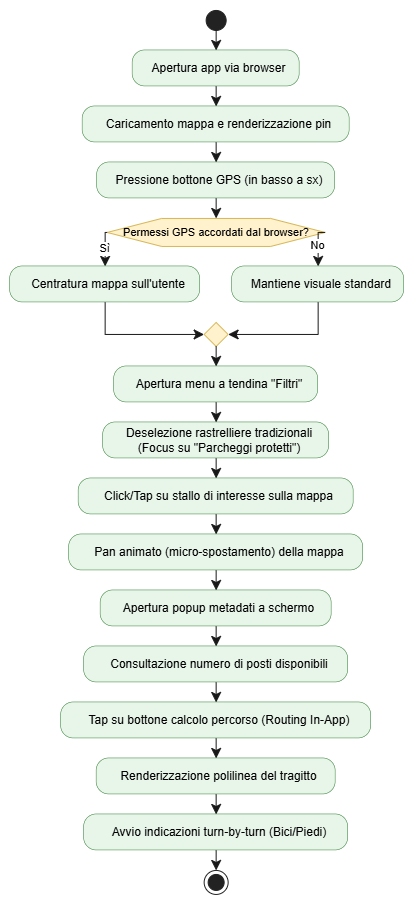

The diagram above was exported from draw.io. Its source (the exported page's mxGraphModel, read from the mxfile embedded in the PNG):
<mxGraphModel dx="1055" dy="604" grid="1" gridSize="10" guides="1" tooltips="1" connect="1" arrows="1" fold="1" page="1" pageScale="1" pageWidth="850" pageHeight="1100" math="0" shadow="0">
  <root>
    <mxCell id="0" />
    <mxCell id="1" parent="0" />
    <UserObject label="" plantUmlData="{&#10;  &quot;data&quot;: &quot;@startuml\nskinparam defaultTextAlignment center\nskinparam ActivityBackgroundColor #E8F5E9\nskinparam ActivityBorderColor #2E7D32\n\nstart\n\n:Apertura app via browser;\n:Caricamento mappa e renderizzazione pin;\n:Pressione bottone GPS (in basso a sx);\n\nif (Permessi GPS accordati dal browser?) then (Sì)\n  :Centratura mappa sull'utente;\nelse (No)\n  :Mantiene visuale standard;\nendif\n\n:Apertura menu a tendina \&quot;Filtri\&quot;;\n:Deselezione rastrelliere tradizionali\\n(Focus su \&quot;Parcheggi protetti\&quot;);\n:Click/Tap su stallo di interesse sulla mappa;\n:Pan animato (micro-spostamento) della mappa;\n:Apertura popup metadati a schermo;\n:Consultazione numero di posti disponibili;\n:Tap su bottone calcolo percorso (Routing In-App);\n:Renderizzazione polilinea del tragitto;\n:Avvio indicazioni turn-by-turn (Bici/Piedi);\n\nstop\n@enduml&quot;,&#10;  &quot;config&quot;: null&#10;}" id="aEypFNsv0juNlqWFbqv3-304">
      <mxCell connectable="0" parent="1" style="group;transparentBounds=1;editIcon=1;lockedGroup=0;groupPadding=10;" vertex="1">
        <mxGeometry as="geometry" />
      </mxCell>
    </UserObject>
    <UserObject label="" plantUmlId="start_0" plantUmlBaseStyle="ellipse;fillColor=#222222;strokeColor=#222222;align=center;" plantUmlBaseValue="" id="aEypFNsv0juNlqWFbqv3-305">
      <mxCell parent="aEypFNsv0juNlqWFbqv3-304" style="ellipse;fillColor=#222222;strokeColor=#222222;align=center;" vertex="1">
        <mxGeometry height="20" width="20" x="436" y="70" as="geometry" />
      </mxCell>
    </UserObject>
    <UserObject label="Apertura app via browser" plantUmlId="action_1" plantUmlBaseStyle="rounded=1;absoluteArcSize=1;arcSize=25;fillColor=#E8F5E9;strokeColor=#2E7D32;strokeWidth=0.5;whiteSpace=wrap;fontSize=12;align=center;spacingLeft=6;" plantUmlBaseValue="Apertura app via browser" id="aEypFNsv0juNlqWFbqv3-306">
      <mxCell parent="aEypFNsv0juNlqWFbqv3-304" style="rounded=1;absoluteArcSize=1;arcSize=25;fillColor=#E8F5E9;strokeColor=#2E7D32;strokeWidth=0.5;whiteSpace=wrap;fontSize=12;align=center;spacingLeft=6;" vertex="1">
        <mxGeometry height="36" width="167" x="362.5" y="110" as="geometry" />
      </mxCell>
    </UserObject>
    <UserObject label="" plantUmlId="e_2" plantUmlBaseStyle="endArrow=classic;endSize=8;strokeColor=#181818;align=center;curved=0;rounded=0;fontSize=11;sourcePerimeterSpacing=0;targetPerimeterSpacing=0;" plantUmlBaseValue="" id="aEypFNsv0juNlqWFbqv3-307">
      <mxCell edge="1" parent="aEypFNsv0juNlqWFbqv3-304" source="aEypFNsv0juNlqWFbqv3-305" style="endArrow=classic;endSize=8;strokeColor=#181818;align=center;curved=0;rounded=0;fontSize=11;sourcePerimeterSpacing=0;targetPerimeterSpacing=0;" target="aEypFNsv0juNlqWFbqv3-306">
        <mxGeometry relative="1" as="geometry">
          <mxPoint x="446" y="90" as="sourcePoint" />
          <mxPoint x="446" y="110" as="targetPoint" />
        </mxGeometry>
      </mxCell>
    </UserObject>
    <UserObject label="Caricamento mappa e renderizzazione pin" plantUmlId="action_3" plantUmlBaseStyle="rounded=1;absoluteArcSize=1;arcSize=25;fillColor=#E8F5E9;strokeColor=#2E7D32;strokeWidth=0.5;whiteSpace=wrap;fontSize=12;align=center;spacingLeft=6;" plantUmlBaseValue="Caricamento mappa e renderizzazione pin" id="aEypFNsv0juNlqWFbqv3-308">
      <mxCell parent="aEypFNsv0juNlqWFbqv3-304" style="rounded=1;absoluteArcSize=1;arcSize=25;fillColor=#E8F5E9;strokeColor=#2E7D32;strokeWidth=0.5;whiteSpace=wrap;fontSize=12;align=center;spacingLeft=6;" vertex="1">
        <mxGeometry height="36" width="267" x="312.5" y="166" as="geometry" />
      </mxCell>
    </UserObject>
    <UserObject label="" plantUmlId="e_4" plantUmlBaseStyle="endArrow=classic;endSize=8;strokeColor=#181818;align=center;curved=0;rounded=0;fontSize=11;sourcePerimeterSpacing=0;targetPerimeterSpacing=0;" plantUmlBaseValue="" id="aEypFNsv0juNlqWFbqv3-309">
      <mxCell edge="1" parent="aEypFNsv0juNlqWFbqv3-304" source="aEypFNsv0juNlqWFbqv3-306" style="endArrow=classic;endSize=8;strokeColor=#181818;align=center;curved=0;rounded=0;fontSize=11;sourcePerimeterSpacing=0;targetPerimeterSpacing=0;" target="aEypFNsv0juNlqWFbqv3-308">
        <mxGeometry relative="1" as="geometry">
          <mxPoint x="446" y="146" as="sourcePoint" />
          <mxPoint x="446" y="166" as="targetPoint" />
        </mxGeometry>
      </mxCell>
    </UserObject>
    <UserObject label="Pressione bottone GPS (in basso a sx)" plantUmlId="action_5" plantUmlBaseStyle="rounded=1;absoluteArcSize=1;arcSize=25;fillColor=#E8F5E9;strokeColor=#2E7D32;strokeWidth=0.5;whiteSpace=wrap;fontSize=12;align=center;spacingLeft=6;" plantUmlBaseValue="Pressione bottone GPS (in basso a sx)" id="aEypFNsv0juNlqWFbqv3-310">
      <mxCell parent="aEypFNsv0juNlqWFbqv3-304" style="rounded=1;absoluteArcSize=1;arcSize=25;fillColor=#E8F5E9;strokeColor=#2E7D32;strokeWidth=0.5;whiteSpace=wrap;fontSize=12;align=center;spacingLeft=6;" vertex="1">
        <mxGeometry height="36" width="238" x="327" y="222" as="geometry" />
      </mxCell>
    </UserObject>
    <UserObject label="" plantUmlId="e_6" plantUmlBaseStyle="endArrow=classic;endSize=8;strokeColor=#181818;align=center;curved=0;rounded=0;fontSize=11;sourcePerimeterSpacing=0;targetPerimeterSpacing=0;" plantUmlBaseValue="" id="aEypFNsv0juNlqWFbqv3-311">
      <mxCell edge="1" parent="aEypFNsv0juNlqWFbqv3-304" source="aEypFNsv0juNlqWFbqv3-308" style="endArrow=classic;endSize=8;strokeColor=#181818;align=center;curved=0;rounded=0;fontSize=11;sourcePerimeterSpacing=0;targetPerimeterSpacing=0;" target="aEypFNsv0juNlqWFbqv3-310">
        <mxGeometry relative="1" as="geometry">
          <mxPoint x="446" y="202" as="sourcePoint" />
          <mxPoint x="446" y="222" as="targetPoint" />
        </mxGeometry>
      </mxCell>
    </UserObject>
    <UserObject label="Permessi GPS accordati dal browser?" plantUmlId="diamond_8" plantUmlBaseStyle="shape=hexagon;perimeter=hexagonPerimeter2;fillColor=#E8F5E9;strokeColor=#2E7D32;whiteSpace=wrap;fontSize=11;align=center;" plantUmlBaseValue="Permessi GPS accordati dal browser?" id="aEypFNsv0juNlqWFbqv3-312">
      <mxCell parent="aEypFNsv0juNlqWFbqv3-304" style="shape=hexagon;perimeter=hexagonPerimeter2;fillColor=#fff2cc;strokeColor=#d6b656;whiteSpace=wrap;fontSize=11;align=center;" vertex="1">
        <mxGeometry height="28" width="218" x="337" y="278" as="geometry" />
      </mxCell>
    </UserObject>
    <UserObject label="" plantUmlId="e_9" plantUmlBaseStyle="endArrow=classic;endSize=8;strokeColor=#181818;align=center;entryX=0.5;entryY=0;entryDx=0;entryDy=0;curved=0;rounded=0;fontSize=11;sourcePerimeterSpacing=0;targetPerimeterSpacing=0;" plantUmlBaseValue="" id="aEypFNsv0juNlqWFbqv3-313">
      <mxCell edge="1" parent="aEypFNsv0juNlqWFbqv3-304" source="aEypFNsv0juNlqWFbqv3-310" style="endArrow=classic;endSize=8;strokeColor=#181818;align=center;entryX=0.5;entryY=0;entryDx=0;entryDy=0;curved=0;rounded=0;fontSize=11;sourcePerimeterSpacing=0;targetPerimeterSpacing=0;" target="aEypFNsv0juNlqWFbqv3-312">
        <mxGeometry relative="1" as="geometry">
          <mxPoint x="446" y="258" as="sourcePoint" />
          <mxPoint x="446" y="278" as="targetPoint" />
        </mxGeometry>
      </mxCell>
    </UserObject>
    <UserObject label="Sì" plantUmlId="e_10" plantUmlBaseStyle="endArrow=classic;endSize=8;strokeColor=#181818;align=center;fontSize=11;exitX=0;exitY=0.5;exitDx=0;exitDy=0;curved=0;rounded=0;sourcePerimeterSpacing=0;targetPerimeterSpacing=0;" plantUmlBaseValue="Sì" id="aEypFNsv0juNlqWFbqv3-314">
      <mxCell edge="1" parent="aEypFNsv0juNlqWFbqv3-304" source="aEypFNsv0juNlqWFbqv3-312" style="endArrow=classic;endSize=8;strokeColor=#181818;align=center;fontSize=11;exitX=0;exitY=0.5;exitDx=0;exitDy=0;curved=0;rounded=0;sourcePerimeterSpacing=0;targetPerimeterSpacing=0;" target="aEypFNsv0juNlqWFbqv3-315">
        <mxGeometry relative="1" as="geometry">
          <Array as="points">
            <mxPoint x="335" y="292" />
          </Array>
          <mxPoint x="337" y="292" as="sourcePoint" />
          <mxPoint x="335" y="326" as="targetPoint" />
        </mxGeometry>
      </mxCell>
    </UserObject>
    <UserObject label="Centratura mappa sull'utente" plantUmlId="action_12" plantUmlBaseStyle="rounded=1;absoluteArcSize=1;arcSize=25;fillColor=#E8F5E9;strokeColor=#2E7D32;strokeWidth=0.5;whiteSpace=wrap;fontSize=12;align=center;spacingLeft=6;" plantUmlBaseValue="Centratura mappa sull'utente" id="aEypFNsv0juNlqWFbqv3-315">
      <mxCell parent="aEypFNsv0juNlqWFbqv3-304" style="rounded=1;absoluteArcSize=1;arcSize=25;fillColor=#E8F5E9;strokeColor=#2E7D32;strokeWidth=0.5;whiteSpace=wrap;fontSize=12;align=center;spacingLeft=6;" vertex="1">
        <mxGeometry height="36" width="190" x="240" y="326" as="geometry" />
      </mxCell>
    </UserObject>
    <UserObject label="No" plantUmlId="e_13" plantUmlBaseStyle="endArrow=classic;endSize=8;strokeColor=#181818;align=center;fontSize=11;exitX=1;exitY=0.5;exitDx=0;exitDy=0;curved=0;rounded=0;sourcePerimeterSpacing=0;targetPerimeterSpacing=0;" plantUmlBaseValue="No" id="aEypFNsv0juNlqWFbqv3-316">
      <mxCell edge="1" parent="aEypFNsv0juNlqWFbqv3-304" source="aEypFNsv0juNlqWFbqv3-312" style="endArrow=classic;endSize=8;strokeColor=#181818;align=center;fontSize=11;exitX=1;exitY=0.5;exitDx=0;exitDy=0;curved=0;rounded=0;sourcePerimeterSpacing=0;targetPerimeterSpacing=0;" target="aEypFNsv0juNlqWFbqv3-317">
        <mxGeometry relative="1" as="geometry">
          <Array as="points">
            <mxPoint x="548" y="292" />
          </Array>
          <mxPoint x="555" y="292" as="sourcePoint" />
          <mxPoint x="548" y="326" as="targetPoint" />
        </mxGeometry>
      </mxCell>
    </UserObject>
    <UserObject label="Mantiene visuale standard" plantUmlId="action_15" plantUmlBaseStyle="rounded=1;absoluteArcSize=1;arcSize=25;fillColor=#E8F5E9;strokeColor=#2E7D32;strokeWidth=0.5;whiteSpace=wrap;fontSize=12;align=center;spacingLeft=6;" plantUmlBaseValue="Mantiene visuale standard" id="aEypFNsv0juNlqWFbqv3-317">
      <mxCell parent="aEypFNsv0juNlqWFbqv3-304" style="rounded=1;absoluteArcSize=1;arcSize=25;fillColor=#E8F5E9;strokeColor=#2E7D32;strokeWidth=0.5;whiteSpace=wrap;fontSize=12;align=center;spacingLeft=6;" vertex="1">
        <mxGeometry height="36" width="172" x="462" y="326" as="geometry" />
      </mxCell>
    </UserObject>
    <UserObject label="" plantUmlId="merge_16" plantUmlBaseStyle="rhombus;fillColor=#E8F5E9;strokeColor=#2E7D32;align=center;" plantUmlBaseValue="" id="aEypFNsv0juNlqWFbqv3-318">
      <mxCell parent="aEypFNsv0juNlqWFbqv3-304" style="rhombus;fillColor=#fff2cc;strokeColor=#d6b656;align=center;" vertex="1">
        <mxGeometry height="24" width="24" x="434" y="382" as="geometry" />
      </mxCell>
    </UserObject>
    <UserObject label="" plantUmlId="e_17" plantUmlBaseStyle="endArrow=classic;endSize=8;strokeColor=#181818;align=center;entryX=0;entryY=0.5;entryDx=0;entryDy=0;curved=0;rounded=0;fontSize=11;sourcePerimeterSpacing=0;targetPerimeterSpacing=0;" plantUmlBaseValue="" id="aEypFNsv0juNlqWFbqv3-319">
      <mxCell edge="1" parent="aEypFNsv0juNlqWFbqv3-304" source="aEypFNsv0juNlqWFbqv3-315" style="endArrow=classic;endSize=8;strokeColor=#181818;align=center;entryX=0;entryY=0.5;entryDx=0;entryDy=0;curved=0;rounded=0;fontSize=11;sourcePerimeterSpacing=0;targetPerimeterSpacing=0;" target="aEypFNsv0juNlqWFbqv3-318">
        <mxGeometry relative="1" as="geometry">
          <Array as="points">
            <mxPoint x="335" y="394" />
          </Array>
          <mxPoint x="335" y="362" as="sourcePoint" />
          <mxPoint x="434" y="394" as="targetPoint" />
        </mxGeometry>
      </mxCell>
    </UserObject>
    <UserObject label="" plantUmlId="e_19" plantUmlBaseStyle="endArrow=classic;endSize=8;strokeColor=#181818;align=center;entryX=1;entryY=0.5;entryDx=0;entryDy=0;curved=0;rounded=0;fontSize=11;sourcePerimeterSpacing=0;targetPerimeterSpacing=0;" plantUmlBaseValue="" id="aEypFNsv0juNlqWFbqv3-320">
      <mxCell edge="1" parent="aEypFNsv0juNlqWFbqv3-304" source="aEypFNsv0juNlqWFbqv3-317" style="endArrow=classic;endSize=8;strokeColor=#181818;align=center;entryX=1;entryY=0.5;entryDx=0;entryDy=0;curved=0;rounded=0;fontSize=11;sourcePerimeterSpacing=0;targetPerimeterSpacing=0;" target="aEypFNsv0juNlqWFbqv3-318">
        <mxGeometry relative="1" as="geometry">
          <Array as="points">
            <mxPoint x="548" y="394" />
          </Array>
          <mxPoint x="548" y="362" as="sourcePoint" />
          <mxPoint x="458" y="394" as="targetPoint" />
        </mxGeometry>
      </mxCell>
    </UserObject>
    <UserObject label="Apertura menu a tendina &quot;Filtri&quot;" plantUmlId="action_21" plantUmlBaseStyle="rounded=1;absoluteArcSize=1;arcSize=25;fillColor=#E8F5E9;strokeColor=#2E7D32;strokeWidth=0.5;whiteSpace=wrap;fontSize=12;align=center;spacingLeft=6;" plantUmlBaseValue="Apertura menu a tendina &quot;Filtri&quot;" id="aEypFNsv0juNlqWFbqv3-321">
      <mxCell parent="aEypFNsv0juNlqWFbqv3-304" style="rounded=1;absoluteArcSize=1;arcSize=25;fillColor=#E8F5E9;strokeColor=#2E7D32;strokeWidth=0.5;whiteSpace=wrap;fontSize=12;align=center;spacingLeft=6;" vertex="1">
        <mxGeometry height="36" width="204" x="344" y="426" as="geometry" />
      </mxCell>
    </UserObject>
    <UserObject label="" plantUmlId="e_22" plantUmlBaseStyle="endArrow=classic;endSize=8;strokeColor=#181818;align=center;exitX=0.5;exitY=1;exitDx=0;exitDy=0;curved=0;rounded=0;fontSize=11;sourcePerimeterSpacing=0;targetPerimeterSpacing=0;" plantUmlBaseValue="" id="aEypFNsv0juNlqWFbqv3-322">
      <mxCell edge="1" parent="aEypFNsv0juNlqWFbqv3-304" source="aEypFNsv0juNlqWFbqv3-318" style="endArrow=classic;endSize=8;strokeColor=#181818;align=center;exitX=0.5;exitY=1;exitDx=0;exitDy=0;curved=0;rounded=0;fontSize=11;sourcePerimeterSpacing=0;targetPerimeterSpacing=0;" target="aEypFNsv0juNlqWFbqv3-321">
        <mxGeometry relative="1" as="geometry">
          <mxPoint x="446" y="406" as="sourcePoint" />
          <mxPoint x="446" y="426" as="targetPoint" />
        </mxGeometry>
      </mxCell>
    </UserObject>
    <UserObject label="Deselezione rastrelliere tradizionali&#10;(Focus su &quot;Parcheggi protetti&quot;)" plantUmlId="action_23" plantUmlBaseStyle="rounded=1;absoluteArcSize=1;arcSize=25;fillColor=#E8F5E9;strokeColor=#2E7D32;strokeWidth=0.5;whiteSpace=wrap;fontSize=12;align=center;spacingLeft=6;" plantUmlBaseValue="Deselezione rastrelliere tradizionali&#10;(Focus su &quot;Parcheggi protetti&quot;)" id="aEypFNsv0juNlqWFbqv3-323">
      <mxCell parent="aEypFNsv0juNlqWFbqv3-304" style="rounded=1;absoluteArcSize=1;arcSize=25;fillColor=#E8F5E9;strokeColor=#2E7D32;strokeWidth=0.5;whiteSpace=wrap;fontSize=12;align=center;spacingLeft=6;" vertex="1">
        <mxGeometry height="36" width="226" x="333" y="482" as="geometry" />
      </mxCell>
    </UserObject>
    <UserObject label="" plantUmlId="e_24" plantUmlBaseStyle="endArrow=classic;endSize=8;strokeColor=#181818;align=center;curved=0;rounded=0;fontSize=11;sourcePerimeterSpacing=0;targetPerimeterSpacing=0;" plantUmlBaseValue="" id="aEypFNsv0juNlqWFbqv3-324">
      <mxCell edge="1" parent="aEypFNsv0juNlqWFbqv3-304" source="aEypFNsv0juNlqWFbqv3-321" style="endArrow=classic;endSize=8;strokeColor=#181818;align=center;curved=0;rounded=0;fontSize=11;sourcePerimeterSpacing=0;targetPerimeterSpacing=0;" target="aEypFNsv0juNlqWFbqv3-323">
        <mxGeometry relative="1" as="geometry">
          <mxPoint x="446" y="462" as="sourcePoint" />
          <mxPoint x="446" y="482" as="targetPoint" />
        </mxGeometry>
      </mxCell>
    </UserObject>
    <UserObject label="Click/Tap su stallo di interesse sulla mappa" plantUmlId="action_25" plantUmlBaseStyle="rounded=1;absoluteArcSize=1;arcSize=25;fillColor=#E8F5E9;strokeColor=#2E7D32;strokeWidth=0.5;whiteSpace=wrap;fontSize=12;align=center;spacingLeft=6;" plantUmlBaseValue="Click/Tap su stallo di interesse sulla mappa" id="aEypFNsv0juNlqWFbqv3-325">
      <mxCell parent="aEypFNsv0juNlqWFbqv3-304" style="rounded=1;absoluteArcSize=1;arcSize=25;fillColor=#E8F5E9;strokeColor=#2E7D32;strokeWidth=0.5;whiteSpace=wrap;fontSize=12;align=center;spacingLeft=6;" vertex="1">
        <mxGeometry height="36" width="275" x="308.5" y="538" as="geometry" />
      </mxCell>
    </UserObject>
    <UserObject label="" plantUmlId="e_26" plantUmlBaseStyle="endArrow=classic;endSize=8;strokeColor=#181818;align=center;curved=0;rounded=0;fontSize=11;sourcePerimeterSpacing=0;targetPerimeterSpacing=0;" plantUmlBaseValue="" id="aEypFNsv0juNlqWFbqv3-326">
      <mxCell edge="1" parent="aEypFNsv0juNlqWFbqv3-304" source="aEypFNsv0juNlqWFbqv3-323" style="endArrow=classic;endSize=8;strokeColor=#181818;align=center;curved=0;rounded=0;fontSize=11;sourcePerimeterSpacing=0;targetPerimeterSpacing=0;" target="aEypFNsv0juNlqWFbqv3-325">
        <mxGeometry relative="1" as="geometry">
          <mxPoint x="446" y="518" as="sourcePoint" />
          <mxPoint x="446" y="538" as="targetPoint" />
        </mxGeometry>
      </mxCell>
    </UserObject>
    <UserObject label="Pan animato (micro-spostamento) della mappa" plantUmlId="action_27" plantUmlBaseStyle="rounded=1;absoluteArcSize=1;arcSize=25;fillColor=#E8F5E9;strokeColor=#2E7D32;strokeWidth=0.5;whiteSpace=wrap;fontSize=12;align=center;spacingLeft=6;" plantUmlBaseValue="Pan animato (micro-spostamento) della mappa" id="aEypFNsv0juNlqWFbqv3-327">
      <mxCell parent="aEypFNsv0juNlqWFbqv3-304" style="rounded=1;absoluteArcSize=1;arcSize=25;fillColor=#E8F5E9;strokeColor=#2E7D32;strokeWidth=0.5;whiteSpace=wrap;fontSize=12;align=center;spacingLeft=6;" vertex="1">
        <mxGeometry height="36" width="294" x="299" y="594" as="geometry" />
      </mxCell>
    </UserObject>
    <UserObject label="" plantUmlId="e_28" plantUmlBaseStyle="endArrow=classic;endSize=8;strokeColor=#181818;align=center;curved=0;rounded=0;fontSize=11;sourcePerimeterSpacing=0;targetPerimeterSpacing=0;" plantUmlBaseValue="" id="aEypFNsv0juNlqWFbqv3-328">
      <mxCell edge="1" parent="aEypFNsv0juNlqWFbqv3-304" source="aEypFNsv0juNlqWFbqv3-325" style="endArrow=classic;endSize=8;strokeColor=#181818;align=center;curved=0;rounded=0;fontSize=11;sourcePerimeterSpacing=0;targetPerimeterSpacing=0;" target="aEypFNsv0juNlqWFbqv3-327">
        <mxGeometry relative="1" as="geometry">
          <mxPoint x="446" y="574" as="sourcePoint" />
          <mxPoint x="446" y="594" as="targetPoint" />
        </mxGeometry>
      </mxCell>
    </UserObject>
    <UserObject label="Apertura popup metadati a schermo" plantUmlId="action_29" plantUmlBaseStyle="rounded=1;absoluteArcSize=1;arcSize=25;fillColor=#E8F5E9;strokeColor=#2E7D32;strokeWidth=0.5;whiteSpace=wrap;fontSize=12;align=center;spacingLeft=6;" plantUmlBaseValue="Apertura popup metadati a schermo" id="aEypFNsv0juNlqWFbqv3-329">
      <mxCell parent="aEypFNsv0juNlqWFbqv3-304" style="rounded=1;absoluteArcSize=1;arcSize=25;fillColor=#E8F5E9;strokeColor=#2E7D32;strokeWidth=0.5;whiteSpace=wrap;fontSize=12;align=center;spacingLeft=6;" vertex="1">
        <mxGeometry height="36" width="231" x="330.5" y="650" as="geometry" />
      </mxCell>
    </UserObject>
    <UserObject label="" plantUmlId="e_30" plantUmlBaseStyle="endArrow=classic;endSize=8;strokeColor=#181818;align=center;curved=0;rounded=0;fontSize=11;sourcePerimeterSpacing=0;targetPerimeterSpacing=0;" plantUmlBaseValue="" id="aEypFNsv0juNlqWFbqv3-330">
      <mxCell edge="1" parent="aEypFNsv0juNlqWFbqv3-304" source="aEypFNsv0juNlqWFbqv3-327" style="endArrow=classic;endSize=8;strokeColor=#181818;align=center;curved=0;rounded=0;fontSize=11;sourcePerimeterSpacing=0;targetPerimeterSpacing=0;" target="aEypFNsv0juNlqWFbqv3-329">
        <mxGeometry relative="1" as="geometry">
          <mxPoint x="446" y="630" as="sourcePoint" />
          <mxPoint x="446" y="650" as="targetPoint" />
        </mxGeometry>
      </mxCell>
    </UserObject>
    <UserObject label="Consultazione numero di posti disponibili" plantUmlId="action_31" plantUmlBaseStyle="rounded=1;absoluteArcSize=1;arcSize=25;fillColor=#E8F5E9;strokeColor=#2E7D32;strokeWidth=0.5;whiteSpace=wrap;fontSize=12;align=center;spacingLeft=6;" plantUmlBaseValue="Consultazione numero di posti disponibili" id="aEypFNsv0juNlqWFbqv3-331">
      <mxCell parent="aEypFNsv0juNlqWFbqv3-304" style="rounded=1;absoluteArcSize=1;arcSize=25;fillColor=#E8F5E9;strokeColor=#2E7D32;strokeWidth=0.5;whiteSpace=wrap;fontSize=12;align=center;spacingLeft=6;" vertex="1">
        <mxGeometry height="36" width="264" x="314" y="706" as="geometry" />
      </mxCell>
    </UserObject>
    <UserObject label="" plantUmlId="e_32" plantUmlBaseStyle="endArrow=classic;endSize=8;strokeColor=#181818;align=center;curved=0;rounded=0;fontSize=11;sourcePerimeterSpacing=0;targetPerimeterSpacing=0;" plantUmlBaseValue="" id="aEypFNsv0juNlqWFbqv3-332">
      <mxCell edge="1" parent="aEypFNsv0juNlqWFbqv3-304" source="aEypFNsv0juNlqWFbqv3-329" style="endArrow=classic;endSize=8;strokeColor=#181818;align=center;curved=0;rounded=0;fontSize=11;sourcePerimeterSpacing=0;targetPerimeterSpacing=0;" target="aEypFNsv0juNlqWFbqv3-331">
        <mxGeometry relative="1" as="geometry">
          <mxPoint x="446" y="686" as="sourcePoint" />
          <mxPoint x="446" y="706" as="targetPoint" />
        </mxGeometry>
      </mxCell>
    </UserObject>
    <UserObject label="Tap su bottone calcolo percorso (Routing In-App)" plantUmlId="action_33" plantUmlBaseStyle="rounded=1;absoluteArcSize=1;arcSize=25;fillColor=#E8F5E9;strokeColor=#2E7D32;strokeWidth=0.5;whiteSpace=wrap;fontSize=12;align=center;spacingLeft=6;" plantUmlBaseValue="Tap su bottone calcolo percorso (Routing In-App)" id="aEypFNsv0juNlqWFbqv3-333">
      <mxCell parent="aEypFNsv0juNlqWFbqv3-304" style="rounded=1;absoluteArcSize=1;arcSize=25;fillColor=#E8F5E9;strokeColor=#2E7D32;strokeWidth=0.5;whiteSpace=wrap;fontSize=12;align=center;spacingLeft=6;" vertex="1">
        <mxGeometry height="36" width="310" x="291" y="762" as="geometry" />
      </mxCell>
    </UserObject>
    <UserObject label="" plantUmlId="e_34" plantUmlBaseStyle="endArrow=classic;endSize=8;strokeColor=#181818;align=center;curved=0;rounded=0;fontSize=11;sourcePerimeterSpacing=0;targetPerimeterSpacing=0;" plantUmlBaseValue="" id="aEypFNsv0juNlqWFbqv3-334">
      <mxCell edge="1" parent="aEypFNsv0juNlqWFbqv3-304" source="aEypFNsv0juNlqWFbqv3-331" style="endArrow=classic;endSize=8;strokeColor=#181818;align=center;curved=0;rounded=0;fontSize=11;sourcePerimeterSpacing=0;targetPerimeterSpacing=0;" target="aEypFNsv0juNlqWFbqv3-333">
        <mxGeometry relative="1" as="geometry">
          <mxPoint x="446" y="742" as="sourcePoint" />
          <mxPoint x="446" y="762" as="targetPoint" />
        </mxGeometry>
      </mxCell>
    </UserObject>
    <UserObject label="Renderizzazione polilinea del tragitto" plantUmlId="action_35" plantUmlBaseStyle="rounded=1;absoluteArcSize=1;arcSize=25;fillColor=#E8F5E9;strokeColor=#2E7D32;strokeWidth=0.5;whiteSpace=wrap;fontSize=12;align=center;spacingLeft=6;" plantUmlBaseValue="Renderizzazione polilinea del tragitto" id="aEypFNsv0juNlqWFbqv3-335">
      <mxCell parent="aEypFNsv0juNlqWFbqv3-304" style="rounded=1;absoluteArcSize=1;arcSize=25;fillColor=#E8F5E9;strokeColor=#2E7D32;strokeWidth=0.5;whiteSpace=wrap;fontSize=12;align=center;spacingLeft=6;" vertex="1">
        <mxGeometry height="36" width="239" x="326.5" y="818" as="geometry" />
      </mxCell>
    </UserObject>
    <UserObject label="" plantUmlId="e_36" plantUmlBaseStyle="endArrow=classic;endSize=8;strokeColor=#181818;align=center;curved=0;rounded=0;fontSize=11;sourcePerimeterSpacing=0;targetPerimeterSpacing=0;" plantUmlBaseValue="" id="aEypFNsv0juNlqWFbqv3-336">
      <mxCell edge="1" parent="aEypFNsv0juNlqWFbqv3-304" source="aEypFNsv0juNlqWFbqv3-333" style="endArrow=classic;endSize=8;strokeColor=#181818;align=center;curved=0;rounded=0;fontSize=11;sourcePerimeterSpacing=0;targetPerimeterSpacing=0;" target="aEypFNsv0juNlqWFbqv3-335">
        <mxGeometry relative="1" as="geometry">
          <mxPoint x="446" y="798" as="sourcePoint" />
          <mxPoint x="446" y="818" as="targetPoint" />
        </mxGeometry>
      </mxCell>
    </UserObject>
    <UserObject label="Avvio indicazioni turn-by-turn (Bici/Piedi)" plantUmlId="action_37" plantUmlBaseStyle="rounded=1;absoluteArcSize=1;arcSize=25;fillColor=#E8F5E9;strokeColor=#2E7D32;strokeWidth=0.5;whiteSpace=wrap;fontSize=12;align=center;spacingLeft=6;" plantUmlBaseValue="Avvio indicazioni turn-by-turn (Bici/Piedi)" id="aEypFNsv0juNlqWFbqv3-337">
      <mxCell parent="aEypFNsv0juNlqWFbqv3-304" style="rounded=1;absoluteArcSize=1;arcSize=25;fillColor=#E8F5E9;strokeColor=#2E7D32;strokeWidth=0.5;whiteSpace=wrap;fontSize=12;align=center;spacingLeft=6;" vertex="1">
        <mxGeometry height="36" width="264" x="314" y="874" as="geometry" />
      </mxCell>
    </UserObject>
    <UserObject label="" plantUmlId="e_38" plantUmlBaseStyle="endArrow=classic;endSize=8;strokeColor=#181818;align=center;curved=0;rounded=0;fontSize=11;sourcePerimeterSpacing=0;targetPerimeterSpacing=0;" plantUmlBaseValue="" id="aEypFNsv0juNlqWFbqv3-338">
      <mxCell edge="1" parent="aEypFNsv0juNlqWFbqv3-304" source="aEypFNsv0juNlqWFbqv3-335" style="endArrow=classic;endSize=8;strokeColor=#181818;align=center;curved=0;rounded=0;fontSize=11;sourcePerimeterSpacing=0;targetPerimeterSpacing=0;" target="aEypFNsv0juNlqWFbqv3-337">
        <mxGeometry relative="1" as="geometry">
          <mxPoint x="446" y="854" as="sourcePoint" />
          <mxPoint x="446" y="874" as="targetPoint" />
        </mxGeometry>
      </mxCell>
    </UserObject>
    <UserObject label="" plantUmlId="stop_39" plantUmlBaseStyle="ellipse;shape=endState;fillColor=#222222;strokeColor=#222222;align=center;" plantUmlBaseValue="" id="aEypFNsv0juNlqWFbqv3-339">
      <mxCell parent="aEypFNsv0juNlqWFbqv3-304" style="ellipse;shape=endState;fillColor=#222222;strokeColor=#222222;align=center;" vertex="1">
        <mxGeometry height="24" width="24" x="434" y="930" as="geometry" />
      </mxCell>
    </UserObject>
    <UserObject label="" plantUmlId="e_40" plantUmlBaseStyle="endArrow=classic;endSize=8;strokeColor=#181818;align=center;curved=0;rounded=0;fontSize=11;sourcePerimeterSpacing=0;targetPerimeterSpacing=0;" plantUmlBaseValue="" id="aEypFNsv0juNlqWFbqv3-340">
      <mxCell edge="1" parent="aEypFNsv0juNlqWFbqv3-304" source="aEypFNsv0juNlqWFbqv3-337" style="endArrow=classic;endSize=8;strokeColor=#181818;align=center;curved=0;rounded=0;fontSize=11;sourcePerimeterSpacing=0;targetPerimeterSpacing=0;" target="aEypFNsv0juNlqWFbqv3-339">
        <mxGeometry relative="1" as="geometry">
          <mxPoint x="446" y="910" as="sourcePoint" />
          <mxPoint x="446" y="930" as="targetPoint" />
        </mxGeometry>
      </mxCell>
    </UserObject>
  </root>
</mxGraphModel>